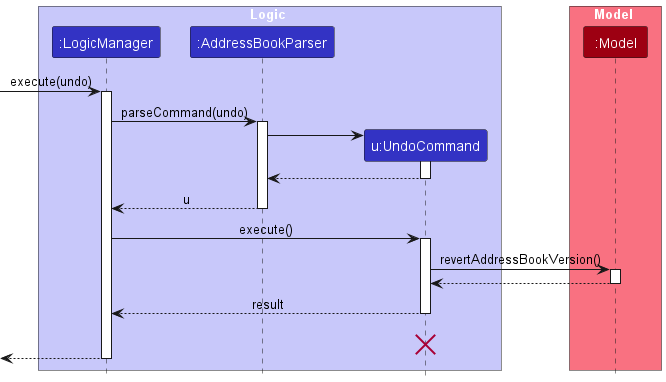

The diagram above was rendered by PlantUML. Its source (embedded in the PNG):
@startuml
!include style.puml
skinparam ArrowFontStyle plain

box Logic LOGIC_COLOR_T1
participant ":LogicManager" as LogicManager LOGIC_COLOR
participant ":AddressBookParser" as AddressBookParser LOGIC_COLOR
participant "u:UndoCommand" as UndoCommand LOGIC_COLOR
end box

box Model MODEL_COLOR_T1
participant ":Model" as Model MODEL_COLOR
end box
[-> LogicManager : execute(undo)
activate LogicManager

LogicManager -> AddressBookParser : parseCommand(undo)
activate AddressBookParser

create UndoCommand
AddressBookParser -> UndoCommand
activate UndoCommand

UndoCommand --> AddressBookParser
deactivate UndoCommand

AddressBookParser --> LogicManager : u
deactivate AddressBookParser

LogicManager -> UndoCommand : execute()
activate UndoCommand

UndoCommand -> Model : revertAddressBookVersion()
activate Model

Model --> UndoCommand
deactivate Model

UndoCommand --> LogicManager : result
deactivate UndoCommand
UndoCommand -[hidden]-> LogicManager : result
destroy UndoCommand

[<--LogicManager
deactivate LogicManager
@enduml